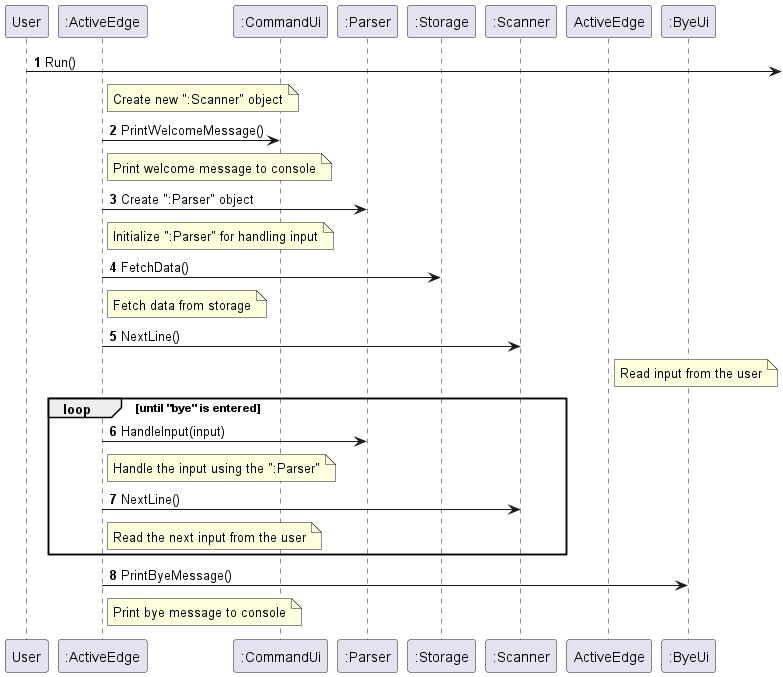

The diagram above was rendered by PlantUML. Its source (embedded in the PNG):
@startuml
'https://plantuml.com/sequence-diagram

autonumber
User -> : Run()
note right of ":ActiveEdge"
    Create new ":Scanner" object
end note
":ActiveEdge" -> ":CommandUi": PrintWelcomeMessage()
note right of ":ActiveEdge"
    Print welcome message to console
end note
":ActiveEdge" -> ":Parser": Create ":Parser" object
note right of ":ActiveEdge"
    Initialize ":Parser" for handling input
end note
":ActiveEdge" -> ":Storage": FetchData()
note right of ":ActiveEdge"
    Fetch data from storage
end note
":ActiveEdge" -> ":Scanner": NextLine()
note right of "ActiveEdge"
    Read input from the user
end note
loop until "bye" is entered
    ":ActiveEdge" -> ":Parser": HandleInput(input)
    note right of ":ActiveEdge"
        Handle the input using the ":Parser"
    end note
    ":ActiveEdge" -> ":Scanner": NextLine()
    note right of ":ActiveEdge"
        Read the next input from the user
    end note
end loop
":ActiveEdge" -> ":ByeUi": PrintByeMessage()
note right of ":ActiveEdge"
    Print bye message to console
end note

@enduml